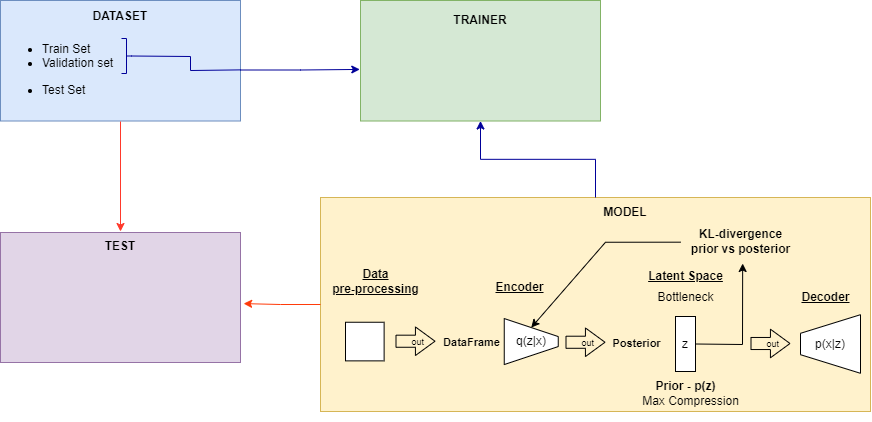

The diagram above was exported from draw.io. Its source (the exported page's mxGraphModel, read from the mxfile embedded in the PNG):
<mxGraphModel dx="2726" dy="2967" grid="1" gridSize="10" guides="1" tooltips="1" connect="1" arrows="1" fold="1" page="1" pageScale="1" pageWidth="1169" pageHeight="827" math="0" shadow="0">
  <root>
    <mxCell id="0" />
    <mxCell id="1" parent="0" />
    <mxCell id="OHPa43hvNRel_RxHrViJ-1" value="" style="rounded=0;whiteSpace=wrap;html=1;align=left;fillColor=#d5e8d4;strokeColor=#82b366;" vertex="1" parent="1">
      <mxGeometry x="-650" y="-610" width="240" height="120.5" as="geometry" />
    </mxCell>
    <mxCell id="OHPa43hvNRel_RxHrViJ-2" value="" style="rounded=0;whiteSpace=wrap;html=1;align=center;fillColor=#dae8fc;strokeColor=#6c8ebf;" vertex="1" parent="1">
      <mxGeometry x="-1010" y="-610" width="240" height="120.5" as="geometry" />
    </mxCell>
    <mxCell id="OHPa43hvNRel_RxHrViJ-3" value="&lt;div style=&quot;text-align: center;&quot;&gt;&lt;/div&gt;" style="rounded=0;whiteSpace=wrap;html=1;align=left;fillColor=#e1d5e7;strokeColor=#9673a6;" vertex="1" parent="1">
      <mxGeometry x="-1010" y="-378" width="240" height="130" as="geometry" />
    </mxCell>
    <mxCell id="OHPa43hvNRel_RxHrViJ-4" value="" style="rounded=0;whiteSpace=wrap;html=1;align=left;fillColor=#fff2cc;strokeColor=#d6b656;" vertex="1" parent="1">
      <mxGeometry x="-690" y="-413" width="550" height="214" as="geometry" />
    </mxCell>
    <mxCell id="OHPa43hvNRel_RxHrViJ-5" value="&lt;b&gt;DATASET&lt;/b&gt;" style="text;html=1;strokeColor=none;fillColor=none;align=center;verticalAlign=middle;whiteSpace=wrap;rounded=0;" vertex="1" parent="1">
      <mxGeometry x="-920" y="-609.5" width="60" height="30" as="geometry" />
    </mxCell>
    <mxCell id="OHPa43hvNRel_RxHrViJ-6" value="" style="edgeStyle=orthogonalEdgeStyle;rounded=0;orthogonalLoop=1;jettySize=auto;html=1;strokeColor=#FF392B;" edge="1" parent="1" source="OHPa43hvNRel_RxHrViJ-8" target="OHPa43hvNRel_RxHrViJ-13">
      <mxGeometry relative="1" as="geometry" />
    </mxCell>
    <mxCell id="OHPa43hvNRel_RxHrViJ-7" style="edgeStyle=orthogonalEdgeStyle;rounded=0;orthogonalLoop=1;jettySize=auto;html=1;entryX=-0.003;entryY=0.572;entryDx=0;entryDy=0;entryPerimeter=0;strokeColor=#000099;" edge="1" parent="1" source="OHPa43hvNRel_RxHrViJ-8" target="OHPa43hvNRel_RxHrViJ-1">
      <mxGeometry relative="1" as="geometry" />
    </mxCell>
    <mxCell id="OHPa43hvNRel_RxHrViJ-8" value="&lt;ul&gt;&lt;li&gt;Train Set&lt;/li&gt;&lt;li&gt;Validation set&lt;/li&gt;&lt;/ul&gt;&lt;ul&gt;&lt;li style=&quot;&quot;&gt;Test Set&lt;/li&gt;&lt;/ul&gt;" style="text;html=1;strokeColor=none;fillColor=none;align=left;verticalAlign=middle;whiteSpace=wrap;rounded=0;" vertex="1" parent="1">
      <mxGeometry x="-1010" y="-592.25" width="240" height="103.25" as="geometry" />
    </mxCell>
    <mxCell id="OHPa43hvNRel_RxHrViJ-9" value="&lt;b&gt;TRAINER&lt;/b&gt;" style="text;html=1;strokeColor=none;fillColor=none;align=center;verticalAlign=middle;whiteSpace=wrap;rounded=0;" vertex="1" parent="1">
      <mxGeometry x="-560" y="-605" width="60" height="30" as="geometry" />
    </mxCell>
    <mxCell id="OHPa43hvNRel_RxHrViJ-10" style="edgeStyle=orthogonalEdgeStyle;rounded=0;orthogonalLoop=1;jettySize=auto;html=1;entryX=0.5;entryY=1;entryDx=0;entryDy=0;strokeColor=#000099;" edge="1" parent="1" source="OHPa43hvNRel_RxHrViJ-4" target="OHPa43hvNRel_RxHrViJ-1">
      <mxGeometry relative="1" as="geometry" />
    </mxCell>
    <mxCell id="OHPa43hvNRel_RxHrViJ-11" value="&lt;b&gt;MODEL&lt;/b&gt;" style="text;html=1;strokeColor=none;fillColor=none;align=center;verticalAlign=middle;whiteSpace=wrap;rounded=0;" vertex="1" parent="1">
      <mxGeometry x="-415" y="-413" width="60" height="30" as="geometry" />
    </mxCell>
    <mxCell id="OHPa43hvNRel_RxHrViJ-12" style="edgeStyle=orthogonalEdgeStyle;rounded=0;orthogonalLoop=1;jettySize=auto;html=1;exitX=0;exitY=0.5;exitDx=0;exitDy=0;entryX=1.013;entryY=0.547;entryDx=0;entryDy=0;entryPerimeter=0;strokeColor=#FF3B0A;" edge="1" parent="1" source="OHPa43hvNRel_RxHrViJ-4" target="OHPa43hvNRel_RxHrViJ-3">
      <mxGeometry relative="1" as="geometry">
        <mxPoint x="-650" y="-348" as="sourcePoint" />
      </mxGeometry>
    </mxCell>
    <mxCell id="OHPa43hvNRel_RxHrViJ-13" value="&lt;b&gt;TEST&lt;/b&gt;" style="text;html=1;strokeColor=none;fillColor=none;align=center;verticalAlign=middle;whiteSpace=wrap;rounded=0;" vertex="1" parent="1">
      <mxGeometry x="-920" y="-379" width="60" height="30" as="geometry" />
    </mxCell>
    <mxCell id="OHPa43hvNRel_RxHrViJ-14" value="z" style="rounded=0;whiteSpace=wrap;html=1;" vertex="1" parent="1">
      <mxGeometry x="-335" y="-294" width="20" height="55" as="geometry" />
    </mxCell>
    <mxCell id="OHPa43hvNRel_RxHrViJ-15" style="edgeStyle=orthogonalEdgeStyle;rounded=0;orthogonalLoop=1;jettySize=auto;html=1;exitX=0.5;exitY=1;exitDx=0;exitDy=0;" edge="1" parent="1" source="OHPa43hvNRel_RxHrViJ-14" target="OHPa43hvNRel_RxHrViJ-14">
      <mxGeometry relative="1" as="geometry" />
    </mxCell>
    <mxCell id="OHPa43hvNRel_RxHrViJ-16" value="q(z|x)" style="shape=trapezoid;perimeter=trapezoidPerimeter;fixedSize=1;size=18;rotation=90;textDirection=ltr;fontColor=default;whiteSpace=wrap;html=1;horizontal=0;" vertex="1" parent="1">
      <mxGeometry x="-502.25" y="-295.94" width="46" height="54" as="geometry" />
    </mxCell>
    <mxCell id="OHPa43hvNRel_RxHrViJ-17" value="Bottleneck" style="text;html=1;align=center;verticalAlign=middle;resizable=0;points=[];autosize=1;strokeColor=none;fillColor=none;" vertex="1" parent="1">
      <mxGeometry x="-365" y="-328.25" width="80" height="30" as="geometry" />
    </mxCell>
    <mxCell id="OHPa43hvNRel_RxHrViJ-18" value="" style="whiteSpace=wrap;html=1;aspect=fixed;" vertex="1" parent="1">
      <mxGeometry x="-665" y="-288.25" width="38.62" height="38.62" as="geometry" />
    </mxCell>
    <mxCell id="OHPa43hvNRel_RxHrViJ-19" value="Max&amp;nbsp;Compression" style="text;html=1;align=center;verticalAlign=middle;resizable=0;points=[];autosize=1;strokeColor=none;fillColor=none;" vertex="1" parent="1">
      <mxGeometry x="-365" y="-229" width="90" height="40" as="geometry" />
    </mxCell>
    <mxCell id="OHPa43hvNRel_RxHrViJ-20" value="p(x|z)" style="shape=trapezoid;perimeter=trapezoidPerimeter;whiteSpace=wrap;html=1;fixedSize=1;size=18.620000000000005;rotation=0;horizontal=1;verticalAlign=middle;textDirection=ltr;flipV=1;flipH=1;direction=south;" vertex="1" parent="1">
      <mxGeometry x="-210" y="-295.81" width="60" height="58.62" as="geometry" />
    </mxCell>
    <mxCell id="OHPa43hvNRel_RxHrViJ-21" value="&lt;b&gt;Prior - p(z)&lt;br&gt;&lt;/b&gt;" style="text;html=1;align=center;verticalAlign=middle;resizable=0;points=[];autosize=1;strokeColor=none;fillColor=none;fontStyle=0" vertex="1" parent="1">
      <mxGeometry x="-365" y="-239" width="80" height="30" as="geometry" />
    </mxCell>
    <mxCell id="OHPa43hvNRel_RxHrViJ-22" value="&lt;b&gt;Encoder&lt;/b&gt;" style="text;html=1;align=center;verticalAlign=middle;resizable=0;points=[];autosize=1;strokeColor=none;fillColor=none;fontStyle=4" vertex="1" parent="1">
      <mxGeometry x="-526.25" y="-338.25" width="70" height="30" as="geometry" />
    </mxCell>
    <mxCell id="OHPa43hvNRel_RxHrViJ-23" value="&lt;b&gt;Decoder&lt;/b&gt;" style="text;html=1;align=center;verticalAlign=middle;resizable=0;points=[];autosize=1;strokeColor=none;fillColor=none;fontStyle=4" vertex="1" parent="1">
      <mxGeometry x="-220" y="-328.25" width="70" height="30" as="geometry" />
    </mxCell>
    <mxCell id="OHPa43hvNRel_RxHrViJ-24" value="Data&lt;br&gt;pre-processing" style="text;html=1;align=center;verticalAlign=middle;resizable=0;points=[];autosize=1;strokeColor=none;fillColor=none;fontStyle=5" vertex="1" parent="1">
      <mxGeometry x="-690" y="-349" width="110" height="40" as="geometry" />
    </mxCell>
    <mxCell id="OHPa43hvNRel_RxHrViJ-25" value="" style="shape=flexArrow;endArrow=classic;html=1;rounded=0;width=12.075471698113208;endSize=6.188679245283018;endWidth=15.5246974806586;labelBorderColor=#FFFFFF;" edge="1" parent="1">
      <mxGeometry width="50" height="50" relative="1" as="geometry">
        <mxPoint x="-445" y="-268.25" as="sourcePoint" />
        <mxPoint x="-405" y="-268.25" as="targetPoint" />
      </mxGeometry>
    </mxCell>
    <mxCell id="OHPa43hvNRel_RxHrViJ-26" value="Posterior" style="edgeLabel;html=1;align=center;verticalAlign=middle;resizable=0;points=[];fontStyle=1;labelBackgroundColor=none;" connectable="0" vertex="1" parent="OHPa43hvNRel_RxHrViJ-25">
      <mxGeometry x="1" y="12" relative="1" as="geometry">
        <mxPoint x="30" y="12" as="offset" />
      </mxGeometry>
    </mxCell>
    <mxCell id="OHPa43hvNRel_RxHrViJ-27" value="out" style="edgeLabel;html=1;align=right;verticalAlign=middle;resizable=0;points=[];horizontal=1;fontSize=9;labelBackgroundColor=none;" connectable="0" vertex="1" parent="OHPa43hvNRel_RxHrViJ-25">
      <mxGeometry x="0.3972" y="4" relative="1" as="geometry">
        <mxPoint y="4" as="offset" />
      </mxGeometry>
    </mxCell>
    <mxCell id="OHPa43hvNRel_RxHrViJ-28" value="KL-divergence&lt;br&gt;prior vs posterior" style="text;html=1;align=center;verticalAlign=middle;resizable=0;points=[];autosize=1;strokeColor=none;fillColor=none;fontStyle=1" vertex="1" parent="1">
      <mxGeometry x="-330" y="-389" width="120" height="40" as="geometry" />
    </mxCell>
    <mxCell id="OHPa43hvNRel_RxHrViJ-29" value="&lt;b&gt;Latent Space&lt;br&gt;&lt;/b&gt;" style="text;html=1;align=center;verticalAlign=middle;resizable=0;points=[];autosize=1;strokeColor=none;fillColor=none;fontStyle=4" vertex="1" parent="1">
      <mxGeometry x="-375" y="-349" width="100" height="30" as="geometry" />
    </mxCell>
    <mxCell id="OHPa43hvNRel_RxHrViJ-30" value="" style="shape=flexArrow;endArrow=classic;html=1;rounded=0;width=12.075471698113208;endSize=6.188679245283018;endWidth=15.5246974806586;labelBackgroundColor=#FFFFFF;" edge="1" parent="1">
      <mxGeometry width="50" height="50" relative="1" as="geometry">
        <mxPoint x="-615" y="-269.28" as="sourcePoint" />
        <mxPoint x="-575" y="-269.28" as="targetPoint" />
      </mxGeometry>
    </mxCell>
    <mxCell id="OHPa43hvNRel_RxHrViJ-31" value="DataFrame" style="edgeLabel;html=1;align=center;verticalAlign=middle;resizable=0;points=[];fontStyle=1;labelBorderColor=none;labelBackgroundColor=none;" connectable="0" vertex="1" parent="OHPa43hvNRel_RxHrViJ-30">
      <mxGeometry x="1" y="12" relative="1" as="geometry">
        <mxPoint x="35" y="12" as="offset" />
      </mxGeometry>
    </mxCell>
    <mxCell id="OHPa43hvNRel_RxHrViJ-32" value="out" style="edgeLabel;html=1;align=right;verticalAlign=middle;resizable=0;points=[];horizontal=1;fontSize=9;labelBackgroundColor=none;" connectable="0" vertex="1" parent="OHPa43hvNRel_RxHrViJ-30">
      <mxGeometry x="0.3972" y="4" relative="1" as="geometry">
        <mxPoint y="4" as="offset" />
      </mxGeometry>
    </mxCell>
    <mxCell id="OHPa43hvNRel_RxHrViJ-33" value="" style="endArrow=classic;html=1;rounded=0;exitX=1;exitY=0.5;exitDx=0;exitDy=0;entryX=0.518;entryY=1.05;entryDx=0;entryDy=0;entryPerimeter=0;" edge="1" parent="1" source="OHPa43hvNRel_RxHrViJ-14" target="OHPa43hvNRel_RxHrViJ-28">
      <mxGeometry width="50" height="50" relative="1" as="geometry">
        <mxPoint x="-260" y="-225.25" as="sourcePoint" />
        <mxPoint x="-210" y="-275.25" as="targetPoint" />
        <Array as="points">
          <mxPoint x="-268" y="-266" />
        </Array>
      </mxGeometry>
    </mxCell>
    <mxCell id="OHPa43hvNRel_RxHrViJ-34" value="" style="endArrow=classic;html=1;rounded=0;exitX=0.001;exitY=0.517;exitDx=0;exitDy=0;entryX=0;entryY=0.5;entryDx=0;entryDy=0;exitPerimeter=0;" edge="1" parent="1" source="OHPa43hvNRel_RxHrViJ-28" target="OHPa43hvNRel_RxHrViJ-16">
      <mxGeometry width="50" height="50" relative="1" as="geometry">
        <mxPoint x="-90" y="-242.25" as="sourcePoint" />
        <mxPoint x="12" y="-361.25" as="targetPoint" />
        <Array as="points">
          <mxPoint x="-405" y="-368.25" />
        </Array>
      </mxGeometry>
    </mxCell>
    <mxCell id="OHPa43hvNRel_RxHrViJ-35" value="" style="shape=flexArrow;endArrow=classic;html=1;rounded=0;width=12.075471698113208;endSize=6.188679245283018;endWidth=15.5246974806586;labelBackgroundColor=none;fontColor=#FFFFFF;" edge="1" parent="1">
      <mxGeometry width="50" height="50" relative="1" as="geometry">
        <mxPoint x="-260" y="-267" as="sourcePoint" />
        <mxPoint x="-220" y="-267" as="targetPoint" />
      </mxGeometry>
    </mxCell>
    <mxCell id="OHPa43hvNRel_RxHrViJ-36" value="out" style="edgeLabel;html=1;align=right;verticalAlign=middle;resizable=0;points=[];horizontal=1;fontSize=9;labelBackgroundColor=none;" connectable="0" vertex="1" parent="OHPa43hvNRel_RxHrViJ-35">
      <mxGeometry x="0.3972" y="4" relative="1" as="geometry">
        <mxPoint y="4" as="offset" />
      </mxGeometry>
    </mxCell>
    <mxCell id="OHPa43hvNRel_RxHrViJ-38" value="" style="strokeWidth=1;html=1;shape=mxgraph.flowchart.annotation_2;align=left;labelPosition=right;pointerEvents=1;direction=west;gradientColor=default;strokeColor=#000099;" vertex="1" parent="1">
      <mxGeometry x="-889" y="-572" width="10" height="35" as="geometry" />
    </mxCell>
    <mxCell id="OHPa43hvNRel_RxHrViJ-39" value="" style="endArrow=none;html=1;rounded=0;entryX=0;entryY=0.5;entryDx=0;entryDy=0;entryPerimeter=0;exitX=1;exitY=0.5;exitDx=0;exitDy=0;strokeColor=#000099;" edge="1" parent="1" source="OHPa43hvNRel_RxHrViJ-8" target="OHPa43hvNRel_RxHrViJ-38">
      <mxGeometry width="50" height="50" relative="1" as="geometry">
        <mxPoint x="-880" y="-350" as="sourcePoint" />
        <mxPoint x="-830" y="-400" as="targetPoint" />
        <Array as="points">
          <mxPoint x="-820" y="-540" />
          <mxPoint x="-820" y="-554" />
        </Array>
      </mxGeometry>
    </mxCell>
  </root>
</mxGraphModel>